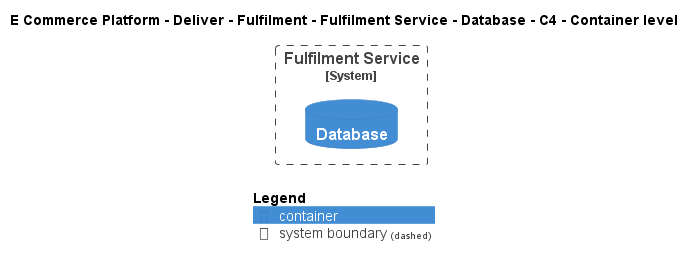

The diagram above was rendered by PlantUML. Its source (embedded in the PNG):
@startuml
!include ..\..\..\..\..\..\..\.c4s\C4_Container.puml

AddElementTag("c4interflow:lifecycle:new", $bgColor=green, $fontColor=#ffffff, $borderColor=green, $shadowing="False")
AddElementTag("c4interflow:lifecycle:changed", $bgColor=orange, $fontColor=#ffffff, $borderColor=orange, $shadowing="False")
AddElementTag("c4interflow:lifecycle:removed", $bgColor=red, $fontColor=#ffffff, $borderColor=red, $shadowing="False")

AddRelTag("c4interflow:lifecycle:new", $textColor=green, $lineColor=green)
AddRelTag("c4interflow:lifecycle:changed", $textColor=orange, $lineColor=orange)
AddRelTag("c4interflow:lifecycle:removed", $textColor=red, $lineColor=red)

SHOW_PERSON_PORTRAIT()
LAYOUT_TOP_DOWN()

skinparam linetype polyline

title E Commerce Platform - Deliver - Fulfilment - Fulfilment Service - Database - C4 - Container level


System_Boundary(ECommercePlatform.Deliver.Fulfilment.SoftwareSystems.FulfilmentService, "Fulfilment Service") {
    ContainerDb(ECommercePlatform.Deliver.Fulfilment.SoftwareSystems.FulfilmentService.Containers.Database, "Database", "", "")
}



SHOW_LEGEND()
@enduml